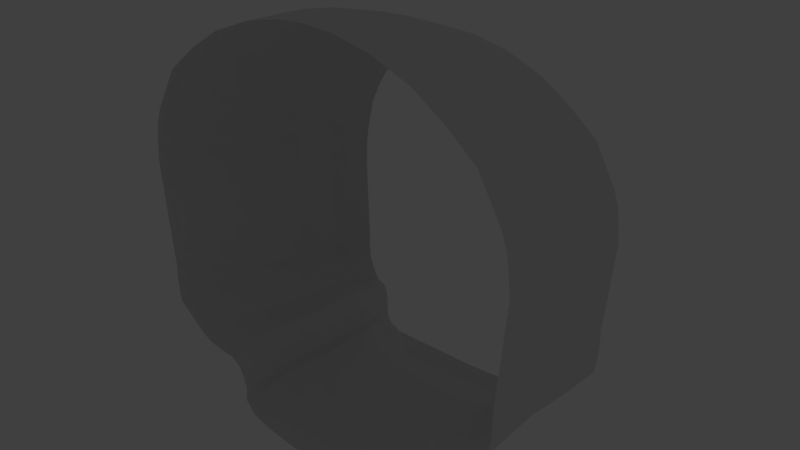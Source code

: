 # Source: Skull.blend  (saved by Blender 2.78.0; exported with 4.5.12 LTS)
import bpy
from mathutils import Matrix  # noqa: F401  (used for matrix-valued properties, if any)

bpy.ops.wm.read_factory_settings(use_empty=True)
scene = bpy.context.scene
scene.name = 'Scene'

# ---- collections
col_collection_1 = bpy.data.collections.new('Collection 1'); scene.collection.children.link(col_collection_1)

# ---- world
world_world = bpy.data.worlds.new('World'); scene.world = world_world
world_world.color = (0.05088, 0.05088, 0.05088)
world_world.use_sun_shadow = False
world_world.sun_shadow_jitter_overblur = 0.0
world_world.cycles.sampling_method = 'MANUAL'

# ---- lights
light_lamp = bpy.data.lights.new('Lamp', 'POINT')
light_lamp.transmission_factor = 0.0
light_lamp.cutoff_distance = 30.0
light_lamp.energy = 100.0
light_lamp.shadow_buffer_clip_start = 1.001
light_lamp.shadow_soft_size = 0.1
light_lamp.shadow_maximum_resolution = 0.006
light_lamp.use_absolute_resolution = True

# ---- meshes
me_plane = bpy.data.meshes.new('Plane')
me_plane.from_pydata([(4.7, -0.4423, 5.479), (4.697, 0.1429, 5.479), (4.826, 1.403, 5.479), (4.955, 2.805, 5.479), (4.709, 4.158, 5.479), (4.129, 5.211, 5.479), (3.4, 5.83, 5.479), (2.608, 6.366, 5.479), (1.622, 6.772, 5.479), (0.6832, 6.978, 5.479), (0.0, 7.022, 5.479), (4.634, -0.9018, 5.479), (3.688, -1.678, 5.479), (3.182, -1.786, 5.479), (2.953, -1.803, 5.479), (2.715, -1.942, 5.479), (2.57, -2.18, 5.479), (2.286, -3.169, 5.479), (2.188, -3.241, 5.479), (1.722, -3.393, 5.479), (0.9456, -3.548, 5.479), (0.0, -3.628, 5.479), (4.73, 0.4524, 5.479), (4.774, 0.8655, 5.479), (4.915, 3.249, 5.479), (4.854, 3.728, 5.479), (4.883, 2.076, 5.479), (4.061, -1.416, 5.479), (2.468, -2.57, 5.479), (2.512, -2.888, 5.479), (4.667, -0.4198, 3.885), (4.557, -0.8452, 1.157), (4.664, 0.1539, 3.885), (4.79, 1.389, 3.885), (4.917, 2.764, 3.885), (4.675, 4.09, 3.885), (4.107, 5.123, 3.885), (3.393, 5.729, 3.885), (2.616, 6.254, 3.885), (1.649, 6.653, 3.885), (0.729, 6.855, 3.885), (0.0, 6.897, 3.885), (4.602, -0.8703, 3.885), (3.675, -1.631, 3.885), (3.179, -1.737, 3.885), (2.954, -1.754, 3.885), (2.721, -1.889, 3.885), (2.578, -2.124, 3.885), (2.301, -3.093, 3.885), (2.204, -3.164, 3.885), (1.748, -3.312, 3.885), (0.9862, -3.465, 3.885), (0.0, -3.543, 3.885), (4.696, 0.4574, 3.885), (4.739, 0.8623, 3.885), (4.878, 3.199, 3.885), (4.818, 3.668, 3.885), (4.846, 2.049, 3.885), (4.041, -1.374, 3.885), (2.478, -2.506, 3.885), (2.521, -2.818, 3.885), (4.623, -0.6693, 2.434), (4.179, -1.127, 0.3975), (4.62, -0.1078, 2.434), (4.744, 1.101, 2.434), (4.868, 2.446, 2.434), (4.631, 3.745, 2.434), (4.075, 4.755, 2.434), (3.376, 5.348, 2.434), (2.616, 5.863, 2.434), (1.67, 6.253, 2.434), (0.7691, 6.45, 2.434), (0.0, 6.492, 2.434), (4.56, -1.11, 2.434), (3.652, -1.855, 2.434), (3.167, -1.959, 2.434), (2.947, -1.975, 2.434), (2.718, -2.108, 2.434), (2.579, -2.337, 2.434), (2.307, -3.285, 2.434), (2.213, -3.355, 2.434), (1.766, -3.5, 2.434), (1.021, -3.649, 2.434), (0.0, -3.726, 2.434), (4.652, 0.1892, 2.434), (4.694, 0.5855, 2.434), (4.83, 2.872, 2.434), (4.771, 3.332, 2.434), (4.799, 1.747, 2.434), (4.01, -1.604, 2.434), (2.481, -2.711, 2.434), (2.523, -3.016, 2.434), (3.428, -1.273, -0.1668), (4.555, -0.3093, 1.157), (4.672, 0.8449, 1.157), (4.791, 2.129, 1.157), (4.565, 3.368, 1.157), (4.034, 4.333, 1.157), (3.367, 4.899, 1.157), (2.641, 5.39, 1.157), (1.739, 5.762, 1.157), (0.8788, 5.951, 1.157), (0.0, 5.99, 1.157), (4.497, -1.266, 1.157), (3.631, -1.977, 1.157), (3.168, -2.076, 1.157), (2.958, -2.092, 1.157), (2.739, -2.218, 1.157), (2.606, -2.437, 1.157), (2.347, -3.342, 1.157), (2.257, -3.409, 1.157), (1.83, -3.547, 1.157), (1.119, -3.69, 1.157), (0.0, -3.763, 1.157), (4.585, -0.02578, 1.157), (4.625, 0.3525, 1.157), (4.755, 2.535, 1.157), (4.698, 2.974, 1.157), (4.725, 1.461, 1.157), (3.973, -1.737, 1.157), (2.513, -2.794, 1.157), (2.553, -3.086, 1.157), (4.177, -0.6359, 0.3975), (4.264, 0.4227, 0.3975), (4.352, 1.6, 0.3975), (4.185, 2.737, 0.3975), (3.792, 3.622, 0.3975), (3.299, 4.141, 0.3975), (2.762, 4.591, 0.3975), (2.094, 4.933, 0.3975), (1.458, 5.106, 0.3975), (0.0, 5.142, 0.3975), (4.135, -1.513, 0.3975), (3.494, -2.165, 0.3975), (3.151, -2.256, 0.3975), (2.996, -2.271, 0.3975), (2.834, -2.387, 0.3975), (2.736, -2.587, 0.3975), (2.544, -3.418, 0.3975), (2.477, -3.479, 0.3975), (2.162, -3.606, 0.3975), (1.636, -3.736, 0.3975), (0.0, -3.804, 0.3975), (4.199, -0.3759, 0.3975), (4.229, -0.02887, 0.3975), (4.325, 1.973, 0.3975), (4.283, 2.376, 0.3975), (4.303, 0.988, 0.3975), (3.746, -1.945, 0.3975), (2.667, -2.915, 0.3975), (2.697, -3.182, 0.3975), (3.427, -0.8291, -0.1668), (3.464, 0.1269, -0.1668), (3.501, 1.191, -0.1668), (3.431, 2.217, -0.1668), (3.266, 3.016, -0.1668), (3.058, 3.485, -0.1668), (2.832, 3.892, -0.1668), (2.552, 4.2, -0.1668), (2.285, 4.356, -0.1668), (0.0, 4.389, -0.1668), (3.409, -1.622, -0.1668), (3.14, -2.21, -0.1668), (2.996, -2.293, -0.1668), (2.931, -2.306, -0.1668), (2.863, -2.411, -0.1668), (2.822, -2.592, -0.1668), (2.741, -3.342, -0.1668), (2.713, -3.397, -0.1668), (2.58, -3.512, -0.1668), (2.359, -3.629, -0.1668), (0.0, -3.69, -0.1668), (3.437, -0.5943, -0.1668), (3.449, -0.2809, -0.1668), (3.489, 1.527, -0.1668), (3.472, 1.891, -0.1668), (3.48, 0.6375, -0.1668), (3.246, -2.012, -0.1668), (2.793, -2.887, -0.1668), (2.805, -3.129, -0.1668)], [], [(57, 34, 65, 88), (47, 46, 77, 78), (58, 42, 73, 89), (9, 10, 41, 40), (1, 22, 53, 32), (11, 0, 30, 42), (22, 23, 54, 53), (12, 27, 58, 43), (3, 24, 55, 34), (13, 12, 43, 44), (0, 1, 32, 30), (24, 25, 56, 55), (14, 13, 44, 45), (2, 26, 57, 33), (15, 14, 45, 46), (23, 2, 33, 54), (27, 11, 42, 58), (16, 15, 46, 47), (26, 3, 34, 57), (28, 16, 47, 59), (17, 29, 60, 48), (25, 4, 35, 56), (29, 28, 59, 60), (18, 17, 48, 49), (4, 5, 36, 35), (19, 18, 49, 50), (5, 6, 37, 36), (20, 19, 50, 51), (6, 7, 38, 37), (21, 20, 51, 52), (7, 8, 39, 38), (8, 9, 40, 39), (82, 81, 111, 112), (67, 68, 98, 97), (81, 80, 110, 111), (59, 47, 78, 90), (48, 60, 91, 79), (56, 35, 66, 87), (60, 59, 90, 91), (49, 48, 79, 80), (35, 36, 67, 66), (50, 49, 80, 81), (36, 37, 68, 67), (51, 50, 81, 82), (37, 38, 69, 68), (52, 51, 82, 83), (38, 39, 70, 69), (39, 40, 71, 70), (40, 41, 72, 71), (32, 53, 84, 63), (42, 30, 61, 73), (53, 54, 85, 84), (43, 58, 89, 74), (34, 55, 86, 65), (44, 43, 74, 75), (30, 32, 63, 61), (55, 56, 87, 86), (45, 44, 75, 76), (33, 57, 88, 64), (46, 45, 76, 77), (54, 33, 64, 85), (106, 105, 134, 135), (116, 117, 146, 145), (31, 93, 122, 62), (68, 69, 99, 98), (83, 82, 112, 113), (69, 70, 100, 99), (70, 71, 101, 100), (71, 72, 102, 101), (63, 84, 114, 93), (73, 61, 31, 103), (84, 85, 115, 114), (74, 89, 119, 104), (65, 86, 116, 95), (75, 74, 104, 105), (61, 63, 93, 31), (86, 87, 117, 116), (76, 75, 105, 106), (64, 88, 118, 94), (77, 76, 106, 107), (85, 64, 94, 115), (89, 73, 103, 119), (78, 77, 107, 108), (88, 65, 95, 118), (90, 78, 108, 120), (79, 91, 121, 109), (87, 66, 96, 117), (91, 90, 120, 121), (80, 79, 109, 110), (66, 67, 97, 96), (130, 131, 160, 159), (129, 130, 159, 158), (128, 129, 158, 157), (94, 118, 147, 123), (107, 106, 135, 136), (115, 94, 123, 144), (119, 103, 132, 148), (108, 107, 136, 137), (118, 95, 124, 147), (120, 108, 137, 149), (109, 121, 150, 138), (117, 96, 125, 146), (121, 120, 149, 150), (110, 109, 138, 139), (96, 97, 126, 125), (111, 110, 139, 140), (97, 98, 127, 126), (112, 111, 140, 141), (98, 99, 128, 127), (113, 112, 141, 142), (99, 100, 129, 128), (100, 101, 130, 129), (101, 102, 131, 130), (93, 114, 143, 122), (103, 31, 62, 132), (114, 115, 144, 143), (104, 119, 148, 133), (95, 116, 145, 124), (105, 104, 133, 134), (122, 143, 172, 151), (132, 62, 92, 161), (143, 144, 173, 172), (133, 148, 177, 162), (124, 145, 174, 153), (134, 133, 162, 163), (62, 122, 151, 92), (145, 146, 175, 174), (135, 134, 163, 164), (123, 147, 176, 152), (136, 135, 164, 165), (144, 123, 152, 173), (148, 132, 161, 177), (137, 136, 165, 166), (147, 124, 153, 176), (149, 137, 166, 178), (138, 150, 179, 167), (146, 125, 154, 175), (150, 149, 178, 179), (139, 138, 167, 168), (125, 126, 155, 154), (140, 139, 168, 169), (126, 127, 156, 155), (141, 140, 169, 170), (127, 128, 157, 156), (142, 141, 170, 171)])
me_plane.use_remesh_preserve_volume = False
me_plane.use_remesh_preserve_attributes = False
me_plane.use_mirror_vertex_groups = False
me_plane.update()

# ---- objects
ob_plane = bpy.data.objects.new('Plane', me_plane)
ob_lamp = bpy.data.objects.new('Lamp', light_lamp)

# ---- transforms, parenting, visibility, modifiers, constraints
ob_plane.location = (2.83, 3.679e-08, 0.05272)
ob_plane.rotation_euler = (1.571, -0.0, 0.0)
ob_plane.scale = (0.4121, 0.4121, 0.4121)
ob_plane.lineart.crease_threshold = 0.0
_m = ob_plane.modifiers.new('Mirror', 'MIRROR')
_m.use_clip = True
ob_lamp.location = (-2.491, 29.46, 5.904)
ob_lamp.rotation_euler = (0.6503, 0.05522, 1.866)
ob_lamp.lock_rotations_4d = False
ob_lamp.empty_display_type = 'ARROWS'
ob_lamp.color = (0.0, 0.0, 0.0, 0.0)
ob_lamp.lineart.crease_threshold = 0.0

# ---- collection membership
col_collection_1.objects.link(ob_plane)
col_collection_1.objects.link(ob_lamp)

# ---- scene / render settings (as saved in the file)
scene.frame_start = 1; scene.frame_end = 250; scene.frame_set(1)
scene.render.engine = 'BLENDER_EEVEE_NEXT'
scene.render.resolution_percentage = 50
scene.render.dither_intensity = 0.0
scene.cycles.use_denoising = False
scene.cycles.samples = 128
scene.cycles.sampling_pattern = 'TABULATED_SOBOL'
scene.cycles.light_sampling_threshold = 0.0
scene.cycles.use_adaptive_sampling = False
scene.cycles.use_light_tree = False
scene.cycles.blur_glossy = 0.0
scene.cycles.sample_clamp_indirect = 0.0
scene.view_settings.view_transform = 'Standard'
bpy.context.view_layer.update()

# ---- added for rendering (the .blend has no active camera): camera
cam_auto = bpy.data.cameras.new('AutoCamera')
cam_auto.lens = 50.0
cam_auto.sensor_width = 36.0
cam_auto.clip_end = 1000.0
ob_auto_camera = bpy.data.objects.new('AutoCamera', cam_auto)
scene.collection.objects.link(ob_auto_camera)
ob_auto_camera.location = (8.8271, -8.29079, 5.51317)
ob_auto_camera.rotation_euler = (1.09748, -7.21219e-08, 0.694738)
scene.camera = ob_auto_camera
bpy.context.view_layer.update()
